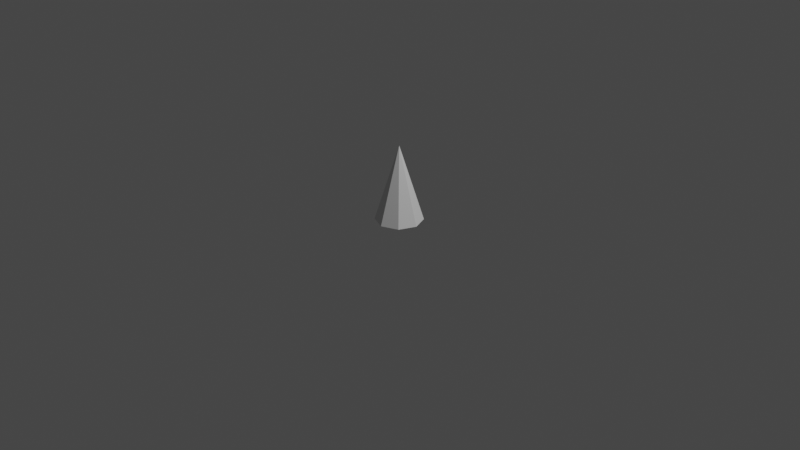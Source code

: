# Source: spawner.blend  (saved by Blender 3.0.42; exported with 4.5.12 LTS)
import bpy
from mathutils import Matrix  # noqa: F401  (used for matrix-valued properties, if any)

bpy.ops.wm.read_factory_settings(use_empty=True)
scene = bpy.context.scene
scene.name = 'Scene'

# ---- collections
col_collection = bpy.data.collections.new('Collection'); scene.collection.children.link(col_collection)

# ---- world
world_world = bpy.data.worlds.new('World'); scene.world = world_world
world_world.use_nodes = True; world_world.node_tree.nodes.clear()
_N = world_world.node_tree.nodes; _L = world_world.node_tree.links
n0 = _N.new('ShaderNodeOutputWorld'); n0.name = 'World Output'; n0.location = (300, 300)
n1 = _N.new('ShaderNodeBackground'); n1.name = 'Background'; n1.location = (10, 300)
n1.inputs[0].default_value = (0.05088, 0.05088, 0.05088, 1.0)
_L.new(n1.outputs[0], n0.inputs[0])
n0.is_active_output = True
world_world.color = (0.05088, 0.05088, 0.05088)
world_world.use_sun_shadow = False
world_world.sun_shadow_jitter_overblur = 0.0

# ---- cameras
cam_camera = bpy.data.cameras.new('Camera')
cam_camera.clip_end = 100.0
cam_camera.ortho_scale = 7.314

# ---- lights
light_light = bpy.data.lights.new('Light', 'POINT')
light_light.transmission_factor = 0.0
light_light.energy = 1000.0
light_light.shadow_soft_size = 0.1
light_light.shadow_maximum_resolution = 0.006
light_light.use_absolute_resolution = True

# ---- meshes
me_cone = bpy.data.meshes.new('Cone')
me_cone.from_pydata([(0.0, 0.25, -0.4), (0.1768, 0.1768, -0.4), (0.25, -1.093e-08, -0.4), (0.1768, -0.1768, -0.4), (-2.186e-08, -0.25, -0.4), (-0.1768, -0.1768, -0.4), (-0.25, 2.981e-09, -0.4), (-0.1768, 0.1768, -0.4), (0.0, 0.0, 0.4)], [], [(0, 8, 1), (1, 8, 2), (2, 8, 3), (3, 8, 4), (4, 8, 5), (5, 8, 6), (0, 1, 2, 3, 4, 5, 6, 7), (6, 8, 7), (7, 8, 0)])
_uv = me_cone.uv_layers.new(name='UVMap')
_uv.uv.foreach_set('vector', [0.25, 0.49, 0.25, 0.25, 0.4197, 0.4197, 0.4197, 0.4197, 0.25, 0.25, 0.49, 0.25, 0.49, 0.25, 0.25, 0.25, 0.4197, 0.08029, 0.4197, 0.08029, 0.25, 0.25, 0.25, 0.01, 0.25, 0.01, 0.25, 0.25, 0.08029, 0.08029, 0.08029, 0.08029, 0.25, 0.25, 0.01, 0.25, 0.75, 0.49, 0.9197, 0.4197, 0.99, 0.25, 0.9197, 0.08029, 0.75, 0.01, 0.5803, 0.08029, 0.51, 0.25, 0.5803, 0.4197, 0.01, 0.25, 0.25, 0.25, 0.08029, 0.4197, 0.08029, 0.4197, 0.25, 0.25, 0.25, 0.49])
me_cone.use_remesh_fix_poles = True
me_cone.use_remesh_preserve_attributes = False
me_cone.update()

# ---- objects
ob_light = bpy.data.objects.new('Light', light_light)
ob_camera = bpy.data.objects.new('Camera', cam_camera)
ob_cone = bpy.data.objects.new('Cone', me_cone)

# ---- transforms, parenting, visibility, modifiers, constraints
ob_light.location = (4.076, 1.005, 5.904)
ob_light.rotation_euler = (0.6503, 0.05522, 1.866)
ob_light.lock_rotations_4d = False
ob_light.empty_display_type = 'ARROWS'
ob_light.color = (0.0, 0.0, 0.0, 0.0)
ob_light.lineart.crease_threshold = 0.0
ob_camera.location = (7.359, -6.926, 4.958)
ob_camera.rotation_euler = (1.109, 0.0, 0.8149)
ob_camera.lock_rotations_4d = False
ob_camera.empty_display_type = 'ARROWS'
ob_camera.color = (0.0, 0.0, 0.0, 0.0)
ob_camera.display_type = 'WIRE'
ob_camera.lineart.crease_threshold = 0.0
ob_cone.location = (0.0, 0.0, 0.4)

# ---- collection membership
col_collection.objects.link(ob_light)
col_collection.objects.link(ob_camera)
col_collection.objects.link(ob_cone)

# ---- scene / render settings (as saved in the file)
scene.camera = ob_camera
scene.frame_start = 1; scene.frame_end = 250; scene.frame_set(1)
scene.render.engine = 'BLENDER_EEVEE_NEXT'
scene.cycles.sampling_pattern = 'TABULATED_SOBOL'
scene.cycles.use_light_tree = False
scene.view_settings.view_transform = 'Filmic'
bpy.context.view_layer.update()
